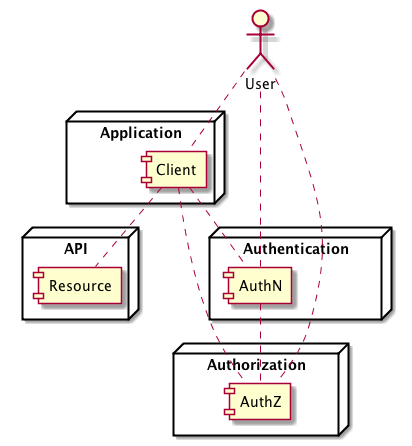

The diagram above was rendered by PlantUML. Its source (embedded in the PNG):
@startuml

actor "User"

node "Application" {
  [Client]
}

node "API" {
  [Resource]
}

node "Authentication" {
  [AuthN]
}

node "Authorization" {
  [AuthZ]
}


[User].[Client]
[User]..[AuthN]
[User]..[AuthZ]

[AuthN]..[AuthZ]

[Client]..[AuthN]
[Client]..[AuthZ]
[Client].[Resource]

@enduml